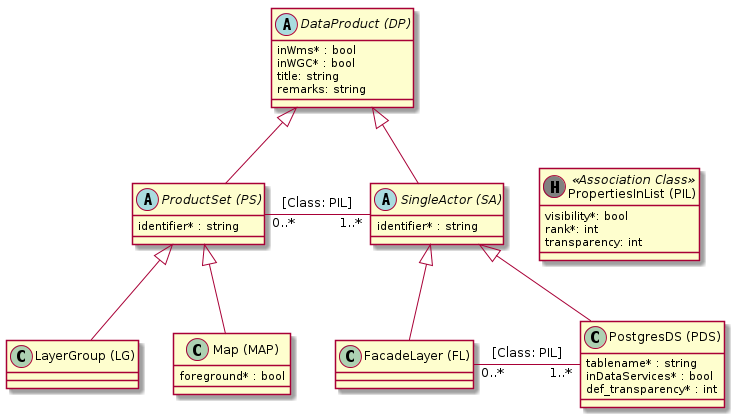

The diagram above was rendered by PlantUML. Its source (embedded in the PNG):
@startuml

abstract class "DataProduct (DP)" as dp {
    inWms* : bool
    inWGC* : bool
    title: string
    remarks: string
}

abstract class "ProductSet (PS)" as ps {
    identifier* : string
}

class "LayerGroup (LG)" as lg

class "Map (MAP)" as map {
    foreground* : bool
}

abstract class "SingleActor (SA)" as sa {
    identifier* : string
}

class "FacadeLayer (FL)" as fl

class "PostgresDS (PDS)" as pds {
    tablename* : string
    inDataServices* : bool
    def_transparency* : int
}

class "PropertiesInList (PIL)" as pil << (H, grey) Association Class >> {
    visibility*: bool
    rank*: int
    transparency: int
}

dp <|-- ps
ps <|-- lg
ps <|-- map

dp <|-- sa
sa <|-- pds
sa <|-- fl

ps "0..*" - "1..*" sa : [Class: PIL]
fl "0..*" - "1..*" pds : [Class: PIL]

sa -[hidden]> pil

@enduml